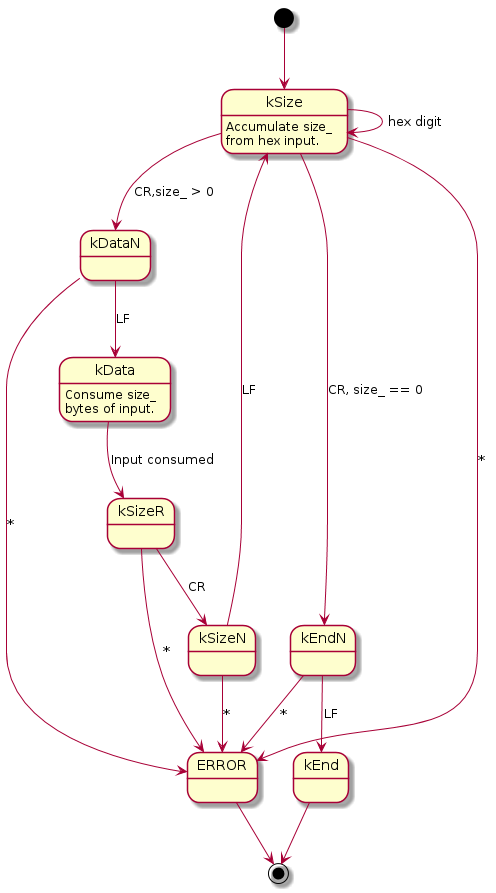

The diagram above was rendered by PlantUML. Its source (embedded in the PNG):
@startuml
kSize : Accumulate size_\nfrom hex input.
kData : Consume size_\nbytes of input.

[*] --> kSize
kSize --> kSize : hex digit
kSize --> kDataN : CR,size_ > 0
kSize --> kEndN : CR, size_ == 0
kSize --> ERROR : *

kDataN --> kData : LF
kDataN --> ERROR : *

kEndN --> kEnd : LF
kEndN --> ERROR : *

kData --> kSizeR : Input consumed

kSizeR --> kSizeN : CR
kSizeR --> ERROR : *

kSizeN --> kSize : LF
kSizeN --> ERROR : *

ERROR --> [*]
kEnd --> [*]
@enduml